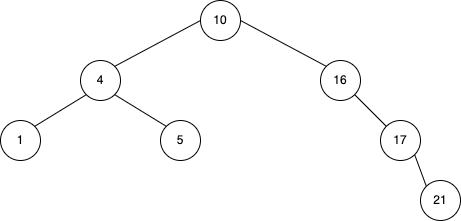

The diagram above was exported from draw.io. Its source (the exported page's mxGraphModel, read from the mxfile embedded in the PNG):
<mxGraphModel dx="487" dy="641" grid="1" gridSize="10" guides="1" tooltips="1" connect="1" arrows="1" fold="1" page="1" pageScale="1" pageWidth="827" pageHeight="1169" background="#FFFFFF" math="0" shadow="0">
  <root>
    <mxCell id="0" />
    <mxCell id="1" parent="0" />
    <mxCell id="2" value="&lt;font color=&quot;#000000&quot;&gt;10&lt;/font&gt;" style="ellipse;whiteSpace=wrap;html=1;aspect=fixed;strokeColor=#000000;fillColor=#FFFFFF;" parent="1" vertex="1">
      <mxGeometry x="200" y="40" width="40" height="40" as="geometry" />
    </mxCell>
    <mxCell id="3" value="&lt;font color=&quot;#000000&quot;&gt;4&lt;/font&gt;" style="ellipse;whiteSpace=wrap;html=1;aspect=fixed;strokeColor=#000000;fillColor=#FFFFFF;" parent="1" vertex="1">
      <mxGeometry x="80" y="100" width="40" height="40" as="geometry" />
    </mxCell>
    <mxCell id="4" value="&lt;font color=&quot;#000000&quot;&gt;17&lt;/font&gt;" style="ellipse;whiteSpace=wrap;html=1;aspect=fixed;strokeColor=#000000;fillColor=#FFFFFF;" parent="1" vertex="1">
      <mxGeometry x="380" y="160" width="40" height="40" as="geometry" />
    </mxCell>
    <mxCell id="5" value="&lt;font color=&quot;#000000&quot;&gt;1&lt;/font&gt;" style="ellipse;whiteSpace=wrap;html=1;aspect=fixed;strokeColor=#000000;fillColor=#FFFFFF;" parent="1" vertex="1">
      <mxGeometry y="160" width="40" height="40" as="geometry" />
    </mxCell>
    <mxCell id="6" value="&lt;font color=&quot;#000000&quot;&gt;5&lt;/font&gt;" style="ellipse;whiteSpace=wrap;html=1;aspect=fixed;strokeColor=#000000;fillColor=#FFFFFF;" parent="1" vertex="1">
      <mxGeometry x="160" y="160" width="40" height="40" as="geometry" />
    </mxCell>
    <mxCell id="7" value="&lt;font color=&quot;#000000&quot;&gt;16&lt;/font&gt;" style="ellipse;whiteSpace=wrap;html=1;aspect=fixed;strokeColor=#000000;fillColor=#FFFFFF;" parent="1" vertex="1">
      <mxGeometry x="320" y="100" width="40" height="40" as="geometry" />
    </mxCell>
    <mxCell id="8" value="&lt;font color=&quot;#000000&quot;&gt;21&lt;/font&gt;" style="ellipse;whiteSpace=wrap;html=1;aspect=fixed;strokeColor=#000000;fillColor=#FFFFFF;" parent="1" vertex="1">
      <mxGeometry x="420" y="220" width="40" height="40" as="geometry" />
    </mxCell>
    <mxCell id="9" value="" style="endArrow=none;html=1;exitX=1;exitY=0;exitDx=0;exitDy=0;entryX=0;entryY=0.5;entryDx=0;entryDy=0;" parent="1" source="3" target="2" edge="1">
      <mxGeometry width="50" height="50" relative="1" as="geometry">
        <mxPoint x="150" y="120" as="sourcePoint" />
        <mxPoint x="200" y="60" as="targetPoint" />
      </mxGeometry>
    </mxCell>
    <mxCell id="10" value="" style="endArrow=none;html=1;exitX=1;exitY=0;exitDx=0;exitDy=0;entryX=0;entryY=1;entryDx=0;entryDy=0;" parent="1" source="5" target="3" edge="1">
      <mxGeometry width="50" height="50" relative="1" as="geometry">
        <mxPoint x="-5.857864376269049" y="165.85786437626905" as="sourcePoint" />
        <mxPoint x="80" y="120" as="targetPoint" />
      </mxGeometry>
    </mxCell>
    <mxCell id="11" value="" style="endArrow=none;html=1;exitX=1;exitY=1;exitDx=0;exitDy=0;entryX=0;entryY=0;entryDx=0;entryDy=0;" parent="1" source="3" target="6" edge="1">
      <mxGeometry width="50" height="50" relative="1" as="geometry">
        <mxPoint x="130.00213562373096" y="139.99786437626904" as="sourcePoint" />
        <mxPoint x="177.26" y="101.93999999999996" as="targetPoint" />
      </mxGeometry>
    </mxCell>
    <mxCell id="12" value="" style="endArrow=none;html=1;exitX=1;exitY=0.5;exitDx=0;exitDy=0;entryX=0;entryY=0;entryDx=0;entryDy=0;" parent="1" source="2" target="7" edge="1">
      <mxGeometry width="50" height="50" relative="1" as="geometry">
        <mxPoint x="234.14213562373095" y="115.85786437626905" as="sourcePoint" />
        <mxPoint x="330" y="60" as="targetPoint" />
      </mxGeometry>
    </mxCell>
    <mxCell id="13" value="" style="endArrow=none;html=1;entryX=1;entryY=1;entryDx=0;entryDy=0;exitX=0;exitY=0;exitDx=0;exitDy=0;" parent="1" source="8" target="4" edge="1">
      <mxGeometry width="50" height="50" relative="1" as="geometry">
        <mxPoint x="424" y="250" as="sourcePoint" />
        <mxPoint x="404" y="210" as="targetPoint" />
      </mxGeometry>
    </mxCell>
    <mxCell id="14" value="" style="endArrow=none;html=1;entryX=1;entryY=1;entryDx=0;entryDy=0;exitX=0;exitY=0;exitDx=0;exitDy=0;" parent="1" source="4" target="7" edge="1">
      <mxGeometry width="50" height="50" relative="1" as="geometry">
        <mxPoint x="400" y="170" as="sourcePoint" />
        <mxPoint x="350" y="130" as="targetPoint" />
      </mxGeometry>
    </mxCell>
  </root>
</mxGraphModel>